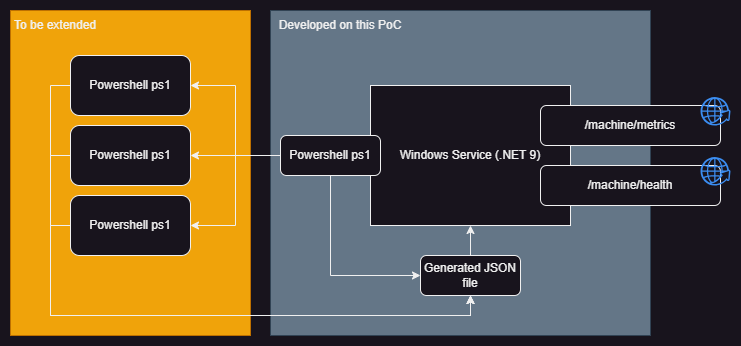

The diagram above was exported from draw.io. Its source (the exported page's mxGraphModel, read from the mxfile embedded in the PNG):
<mxGraphModel dx="2071" dy="823" grid="1" gridSize="10" guides="1" tooltips="1" connect="1" arrows="1" fold="1" page="1" pageScale="1" pageWidth="850" pageHeight="1100" math="0" shadow="0">
  <root>
    <mxCell id="0" />
    <mxCell id="1" parent="0" />
    <mxCell id="fyD83oXqgXV2cx7MR499-25" value="" style="rounded=0;whiteSpace=wrap;html=1;fillColor=#f0a30a;fontColor=#000000;strokeColor=#BD7000;" vertex="1" parent="1">
      <mxGeometry x="-40" y="35" width="240" height="325" as="geometry" />
    </mxCell>
    <mxCell id="fyD83oXqgXV2cx7MR499-10" value="" style="rounded=0;whiteSpace=wrap;html=1;fillColor=#647687;strokeColor=#314354;fontColor=#ffffff;" vertex="1" parent="1">
      <mxGeometry x="220" y="35" width="380" height="325" as="geometry" />
    </mxCell>
    <mxCell id="fyD83oXqgXV2cx7MR499-1" value="Windows Service (.NET 9)" style="rounded=0;whiteSpace=wrap;html=1;" vertex="1" parent="1">
      <mxGeometry x="320" y="110" width="200" height="140" as="geometry" />
    </mxCell>
    <mxCell id="fyD83oXqgXV2cx7MR499-15" style="edgeStyle=orthogonalEdgeStyle;rounded=0;orthogonalLoop=1;jettySize=auto;html=1;entryX=0;entryY=0.5;entryDx=0;entryDy=0;exitX=0.5;exitY=1;exitDx=0;exitDy=0;" edge="1" parent="1" source="fyD83oXqgXV2cx7MR499-2" target="fyD83oXqgXV2cx7MR499-14">
      <mxGeometry relative="1" as="geometry" />
    </mxCell>
    <mxCell id="fyD83oXqgXV2cx7MR499-2" value="Powershell ps1" style="rounded=1;whiteSpace=wrap;html=1;" vertex="1" parent="1">
      <mxGeometry x="230" y="160" width="100" height="40" as="geometry" />
    </mxCell>
    <mxCell id="fyD83oXqgXV2cx7MR499-7" style="edgeStyle=orthogonalEdgeStyle;rounded=0;orthogonalLoop=1;jettySize=auto;html=1;entryX=0;entryY=0.5;entryDx=0;entryDy=0;startArrow=classic;startFill=1;endArrow=none;endFill=0;" edge="1" parent="1" source="fyD83oXqgXV2cx7MR499-3" target="fyD83oXqgXV2cx7MR499-2">
      <mxGeometry relative="1" as="geometry" />
    </mxCell>
    <mxCell id="fyD83oXqgXV2cx7MR499-16" style="edgeStyle=orthogonalEdgeStyle;rounded=0;orthogonalLoop=1;jettySize=auto;html=1;entryX=0.5;entryY=1;entryDx=0;entryDy=0;exitX=0;exitY=0.5;exitDx=0;exitDy=0;" edge="1" parent="1" source="fyD83oXqgXV2cx7MR499-3" target="fyD83oXqgXV2cx7MR499-14">
      <mxGeometry relative="1" as="geometry" />
    </mxCell>
    <mxCell id="fyD83oXqgXV2cx7MR499-3" value="Powershell ps1" style="whiteSpace=wrap;html=1;rounded=1;" vertex="1" parent="1">
      <mxGeometry x="20" y="80" width="120" height="60" as="geometry" />
    </mxCell>
    <mxCell id="fyD83oXqgXV2cx7MR499-8" style="edgeStyle=orthogonalEdgeStyle;rounded=0;orthogonalLoop=1;jettySize=auto;html=1;entryX=0;entryY=0.5;entryDx=0;entryDy=0;startArrow=classic;startFill=1;endArrow=none;endFill=0;" edge="1" parent="1" source="fyD83oXqgXV2cx7MR499-5" target="fyD83oXqgXV2cx7MR499-2">
      <mxGeometry relative="1" as="geometry" />
    </mxCell>
    <mxCell id="fyD83oXqgXV2cx7MR499-17" style="edgeStyle=orthogonalEdgeStyle;rounded=0;orthogonalLoop=1;jettySize=auto;html=1;entryX=0.5;entryY=1;entryDx=0;entryDy=0;exitX=0;exitY=0.5;exitDx=0;exitDy=0;" edge="1" parent="1" source="fyD83oXqgXV2cx7MR499-5" target="fyD83oXqgXV2cx7MR499-14">
      <mxGeometry relative="1" as="geometry" />
    </mxCell>
    <mxCell id="fyD83oXqgXV2cx7MR499-5" value="Powershell ps1" style="whiteSpace=wrap;html=1;rounded=1;" vertex="1" parent="1">
      <mxGeometry x="20" y="150" width="120" height="60" as="geometry" />
    </mxCell>
    <mxCell id="fyD83oXqgXV2cx7MR499-9" style="edgeStyle=orthogonalEdgeStyle;rounded=0;orthogonalLoop=1;jettySize=auto;html=1;entryX=0;entryY=0.5;entryDx=0;entryDy=0;startArrow=classic;startFill=1;endArrow=none;endFill=0;" edge="1" parent="1" source="fyD83oXqgXV2cx7MR499-6" target="fyD83oXqgXV2cx7MR499-2">
      <mxGeometry relative="1" as="geometry" />
    </mxCell>
    <mxCell id="fyD83oXqgXV2cx7MR499-18" style="edgeStyle=orthogonalEdgeStyle;rounded=0;orthogonalLoop=1;jettySize=auto;html=1;entryX=0.5;entryY=1;entryDx=0;entryDy=0;exitX=0;exitY=0.5;exitDx=0;exitDy=0;" edge="1" parent="1" source="fyD83oXqgXV2cx7MR499-6" target="fyD83oXqgXV2cx7MR499-14">
      <mxGeometry relative="1" as="geometry" />
    </mxCell>
    <mxCell id="fyD83oXqgXV2cx7MR499-6" value="Powershell ps1" style="whiteSpace=wrap;html=1;rounded=1;" vertex="1" parent="1">
      <mxGeometry x="20" y="220" width="120" height="60" as="geometry" />
    </mxCell>
    <mxCell id="fyD83oXqgXV2cx7MR499-11" value="Developed on this PoC" style="text;html=1;align=center;verticalAlign=middle;whiteSpace=wrap;rounded=0;" vertex="1" parent="1">
      <mxGeometry x="220" y="35" width="140" height="30" as="geometry" />
    </mxCell>
    <mxCell id="fyD83oXqgXV2cx7MR499-21" style="edgeStyle=orthogonalEdgeStyle;rounded=0;orthogonalLoop=1;jettySize=auto;html=1;entryX=0.5;entryY=1;entryDx=0;entryDy=0;" edge="1" parent="1" source="fyD83oXqgXV2cx7MR499-14" target="fyD83oXqgXV2cx7MR499-1">
      <mxGeometry relative="1" as="geometry" />
    </mxCell>
    <mxCell id="fyD83oXqgXV2cx7MR499-14" value="Generated JSON file" style="rounded=1;whiteSpace=wrap;html=1;" vertex="1" parent="1">
      <mxGeometry x="370" y="280" width="100" height="40" as="geometry" />
    </mxCell>
    <mxCell id="fyD83oXqgXV2cx7MR499-19" value="/machine/metrics" style="rounded=1;whiteSpace=wrap;html=1;" vertex="1" parent="1">
      <mxGeometry x="490" y="130" width="180" height="40" as="geometry" />
    </mxCell>
    <mxCell id="fyD83oXqgXV2cx7MR499-20" value="/machine/health" style="rounded=1;whiteSpace=wrap;html=1;" vertex="1" parent="1">
      <mxGeometry x="490" y="190" width="180" height="40" as="geometry" />
    </mxCell>
    <mxCell id="fyD83oXqgXV2cx7MR499-22" value="" style="sketch=0;html=1;aspect=fixed;strokeColor=none;shadow=0;fillColor=#3B8DF1;verticalAlign=top;labelPosition=center;verticalLabelPosition=bottom;shape=mxgraph.gcp2.globe_world" vertex="1" parent="1">
      <mxGeometry x="650" y="121.5" width="30" height="28.5" as="geometry" />
    </mxCell>
    <mxCell id="fyD83oXqgXV2cx7MR499-24" value="" style="sketch=0;html=1;aspect=fixed;strokeColor=none;shadow=0;fillColor=#3B8DF1;verticalAlign=top;labelPosition=center;verticalLabelPosition=bottom;shape=mxgraph.gcp2.globe_world" vertex="1" parent="1">
      <mxGeometry x="650" y="181.5" width="30" height="28.5" as="geometry" />
    </mxCell>
    <mxCell id="fyD83oXqgXV2cx7MR499-26" value="To be extended" style="text;html=1;align=center;verticalAlign=middle;whiteSpace=wrap;rounded=0;" vertex="1" parent="1">
      <mxGeometry x="-40" y="35" width="90" height="30" as="geometry" />
    </mxCell>
  </root>
</mxGraphModel>